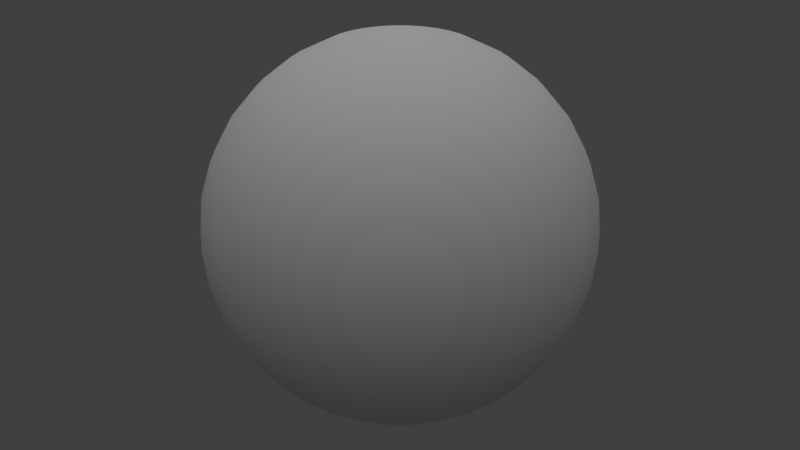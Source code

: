 # Source: sphere.blend  (saved by Blender 2.63.0; exported with 4.5.12 LTS)
import bpy
from mathutils import Matrix  # noqa: F401  (used for matrix-valued properties, if any)

bpy.ops.wm.read_factory_settings(use_empty=True)
scene = bpy.context.scene
scene.name = 'Scene'

# ---- collections
col_collection_1 = bpy.data.collections.new('Collection 1'); scene.collection.children.link(col_collection_1)

# ---- materials (node trees are filled in below, after node groups)
mat_material = bpy.data.materials.new('Material')
mat_material.alpha_threshold = 0.0
mat_material.use_transparent_shadow = False
mat_material.roughness = 0.5
mat_material.line_color = (0.0, 0.0, 0.0, 1.0)

# ---- material node trees

# ---- world
world_world = bpy.data.worlds.new('World'); scene.world = world_world
world_world.color = (0.05088, 0.05088, 0.05088)
world_world.use_sun_shadow = False
world_world.sun_shadow_jitter_overblur = 0.0
world_world.cycles.sampling_method = 'MANUAL'
world_world.cycles.sample_map_resolution = 256

# ---- lights
light_sun = bpy.data.lights.new('Sun', 'SUN')
light_sun.transmission_factor = 0.0
light_sun.angle = 1.571
light_sun.energy = 1.0
light_sun.shadow_buffer_clip_start = 0.5
light_sun.shadow_soft_size = 1.0
light_sun.shadow_cascade_max_distance = 1000.0
light_sun.cycles.use_multiple_importance_sampling = False

# ---- meshes
me_sphere = bpy.data.meshes.new('Sphere')
me_sphere.from_pydata([(-0.1951, 0.0, 0.9808), (-0.3827, 0.0, 0.9239), (-0.5556, 0.0, 0.8315), (-0.7071, 0.0, 0.7071), (-0.8315, 0.0, 0.5556), (-0.9239, 0.0, 0.3827), (-0.9808, 0.0, 0.1951), (-1.0, 0.0, 7.55e-08), (-0.9808, 0.0, -0.1951), (-0.9239, 0.0, -0.3827), (-0.8315, 0.0, -0.5556), (-0.7071, 0.0, -0.7071), (-0.5556, 0.0, -0.8315), (-0.3827, 0.0, -0.9239), (-0.1951, 0.0, -0.9808), (-0.1913, 0.03806, 0.9808), (-0.3753, 0.07466, 0.9239), (-0.5449, 0.1084, 0.8315), (-0.6935, 0.1379, 0.7071), (-0.8155, 0.1622, 0.5556), (-0.9061, 0.1802, 0.3827), (-0.9619, 0.1913, 0.1951), (-0.9808, 0.1951, 1.192e-07), (-0.9619, 0.1913, -0.1951), (-0.9061, 0.1802, -0.3827), (-0.8155, 0.1622, -0.5556), (-0.6935, 0.1379, -0.7071), (-0.5449, 0.1084, -0.8315), (-0.3753, 0.07466, -0.9239), (-0.1913, 0.03806, -0.9808), (-0.1802, 0.07466, 0.9808), (-0.3536, 0.1464, 0.9239), (-0.5133, 0.2126, 0.8315), (-0.6533, 0.2706, 0.7071), (-0.7682, 0.3182, 0.5556), (-0.8536, 0.3536, 0.3827), (-0.9061, 0.3753, 0.1951), (-0.9239, 0.3827, 1.192e-07), (-0.9061, 0.3753, -0.1951), (-0.8536, 0.3536, -0.3827), (-0.7682, 0.3182, -0.5556), (-0.6533, 0.2706, -0.7071), (-0.5133, 0.2126, -0.8315), (-0.3536, 0.1464, -0.9239), (-0.1802, 0.07466, -0.9808), (-0.1622, 0.1084, 0.9808), (-0.3182, 0.2126, 0.9239), (-0.4619, 0.3087, 0.8315), (-0.5879, 0.3928, 0.7071), (-0.6913, 0.4619, 0.5556), (-0.7682, 0.5133, 0.3827), (-0.8155, 0.5449, 0.1951), (-0.8315, 0.5556, 1.192e-07), (-0.8155, 0.5449, -0.1951), (-0.7682, 0.5133, -0.3827), (-0.6913, 0.4619, -0.5556), (-0.5879, 0.3928, -0.7071), (-0.4619, 0.3087, -0.8315), (-0.3182, 0.2126, -0.9239), (-0.1622, 0.1084, -0.9808), (-0.1379, 0.1379, 0.9808), (-0.2706, 0.2706, 0.9239), (-0.3928, 0.3928, 0.8315), (-0.5, 0.5, 0.7071), (-0.5879, 0.5879, 0.5556), (-0.6533, 0.6533, 0.3827), (-0.6935, 0.6935, 0.1951), (-0.7071, 0.7071, 1.192e-07), (-0.6935, 0.6935, -0.1951), (-0.6533, 0.6533, -0.3827), (-0.5879, 0.5879, -0.5556), (-0.5, 0.5, -0.7071), (-0.3928, 0.3928, -0.8315), (-0.2706, 0.2706, -0.9239), (-0.1379, 0.1379, -0.9808), (-0.1084, 0.1622, 0.9808), (-0.2126, 0.3182, 0.9239), (-0.3087, 0.4619, 0.8315), (-0.3928, 0.5879, 0.7071), (-0.4619, 0.6913, 0.5556), (-0.5133, 0.7682, 0.3827), (-0.5449, 0.8155, 0.1951), (-0.5556, 0.8315, 1.192e-07), (-0.5449, 0.8155, -0.1951), (-0.5133, 0.7682, -0.3827), (-0.4619, 0.6913, -0.5556), (-0.3928, 0.5879, -0.7071), (-0.3087, 0.4619, -0.8315), (-0.2126, 0.3182, -0.9239), (-0.1084, 0.1622, -0.9808), (-0.07466, 0.1802, 0.9808), (-0.1464, 0.3536, 0.9239), (-0.2126, 0.5133, 0.8315), (-0.2706, 0.6533, 0.7071), (-0.3182, 0.7682, 0.5556), (-0.3536, 0.8536, 0.3827), (-0.3753, 0.9061, 0.1951), (-0.3827, 0.9239, 1.192e-07), (-0.3753, 0.9061, -0.1951), (-0.3536, 0.8536, -0.3827), (-0.3182, 0.7682, -0.5556), (-0.2706, 0.6533, -0.7071), (-0.2126, 0.5133, -0.8315), (-0.1464, 0.3536, -0.9239), (-0.07466, 0.1802, -0.9808), (-0.03806, 0.1913, 0.9808), (-0.07466, 0.3753, 0.9239), (-0.1084, 0.5449, 0.8315), (-0.1379, 0.6935, 0.7071), (-0.1622, 0.8155, 0.5556), (-0.1802, 0.9061, 0.3827), (-0.1913, 0.9619, 0.1951), (-0.1951, 0.9808, 1.192e-07), (-0.1913, 0.9619, -0.1951), (-0.1802, 0.9061, -0.3827), (-0.1622, 0.8155, -0.5556), (-0.1379, 0.6935, -0.7071), (-0.1084, 0.5449, -0.8315), (-0.07466, 0.3753, -0.9239), (-0.03806, 0.1913, -0.9808), (3.445e-07, 0.1951, 0.9808), (3.631e-07, 0.3827, 0.9239), (3.631e-07, 0.5556, 0.8315), (4.003e-07, 0.7071, 0.7071), (4.152e-07, 0.8315, 0.5556), (3.705e-07, 0.9239, 0.3827), (4.749e-07, 0.9808, 0.1951), (3.407e-07, 1.0, 1.192e-07), (4.749e-07, 0.9808, -0.1951), (3.407e-07, 0.9239, -0.3827), (4.152e-07, 0.8315, -0.5556), (4.003e-07, 0.7071, -0.7071), (3.929e-07, 0.5556, -0.8315), (3.556e-07, 0.3827, -0.9239), (3.147e-07, 0.1951, -0.9808), (0.03806, 0.1913, 0.9808), (0.07466, 0.3753, 0.9239), (0.1084, 0.5449, 0.8315), (0.138, 0.6935, 0.7071), (0.1622, 0.8155, 0.5556), (0.1802, 0.9061, 0.3827), (0.1913, 0.9619, 0.1951), (0.1951, 0.9808, 1.192e-07), (0.1913, 0.9619, -0.1951), (0.1802, 0.9061, -0.3827), (0.1622, 0.8155, -0.5556), (0.138, 0.6935, -0.7071), (0.1084, 0.5449, -0.8315), (0.07466, 0.3753, -0.9239), (0.03806, 0.1913, -0.9808), (0.07466, 0.1802, 0.9808), (0.1464, 0.3536, 0.9239), (0.2126, 0.5133, 0.8315), (0.2706, 0.6533, 0.7071), (0.3182, 0.7682, 0.5556), (0.3536, 0.8536, 0.3827), (0.3753, 0.9061, 0.1951), (0.3827, 0.9239, 1.192e-07), (0.3753, 0.9061, -0.1951), (0.3536, 0.8536, -0.3827), (0.3182, 0.7682, -0.5556), (0.2706, 0.6533, -0.7071), (0.2126, 0.5133, -0.8315), (0.1464, 0.3536, -0.9239), (0.07466, 0.1802, -0.9808), (0.1084, 0.1622, 0.9808), (0.2126, 0.3182, 0.9239), (0.3087, 0.4619, 0.8315), (0.3928, 0.5879, 0.7071), (0.4619, 0.6913, 0.5556), (0.5133, 0.7682, 0.3827), (0.5449, 0.8155, 0.1951), (0.5556, 0.8315, 1.192e-07), (0.5449, 0.8155, -0.1951), (0.5133, 0.7682, -0.3827), (0.4619, 0.6913, -0.5556), (0.3928, 0.5879, -0.7071), (0.3087, 0.4619, -0.8315), (0.2126, 0.3182, -0.9239), (0.1084, 0.1622, -0.9808), (0.138, 0.1379, 0.9808), (0.2706, 0.2706, 0.9239), (0.3928, 0.3928, 0.8315), (0.5, 0.5, 0.7071), (0.5879, 0.5879, 0.5556), (0.6533, 0.6533, 0.3827), (0.6935, 0.6935, 0.1951), (0.7071, 0.7071, 1.192e-07), (0.6935, 0.6935, -0.1951), (0.6533, 0.6533, -0.3827), (0.5879, 0.5879, -0.5556), (0.5, 0.5, -0.7071), (0.3928, 0.3928, -0.8315), (0.2706, 0.2706, -0.9239), (0.138, 0.1379, -0.9808), (0.1622, 0.1084, 0.9808), (0.3182, 0.2126, 0.9239), (0.4619, 0.3087, 0.8315), (0.5879, 0.3928, 0.7071), (0.6913, 0.4619, 0.5556), (0.7682, 0.5133, 0.3827), (0.8155, 0.5449, 0.1951), (0.8315, 0.5556, 1.192e-07), (0.8155, 0.5449, -0.1951), (0.7682, 0.5133, -0.3827), (0.6913, 0.4619, -0.5556), (0.5879, 0.3928, -0.7071), (0.4619, 0.3087, -0.8315), (0.3182, 0.2126, -0.9239), (0.1622, 0.1084, -0.9808), (0.1802, 0.07466, 0.9808), (0.3536, 0.1464, 0.9239), (0.5133, 0.2126, 0.8315), (0.6533, 0.2706, 0.7071), (0.7682, 0.3182, 0.5556), (0.8536, 0.3536, 0.3827), (0.9061, 0.3753, 0.1951), (0.9239, 0.3827, 1.192e-07), (0.9061, 0.3753, -0.1951), (0.8536, 0.3536, -0.3827), (0.7682, 0.3182, -0.5556), (0.6533, 0.2706, -0.7071), (0.5133, 0.2126, -0.8315), (0.3536, 0.1464, -0.9239), (0.1802, 0.07466, -0.9808), (0.1913, 0.03806, 0.9808), (0.3753, 0.07466, 0.9239), (0.5449, 0.1084, 0.8315), (0.6935, 0.1379, 0.7071), (0.8155, 0.1622, 0.5556), (0.9061, 0.1802, 0.3827), (0.9619, 0.1913, 0.1951), (0.9808, 0.1951, 1.192e-07), (0.9619, 0.1913, -0.1951), (0.9061, 0.1802, -0.3827), (0.8155, 0.1622, -0.5556), (0.6935, 0.1379, -0.7071), (0.5449, 0.1084, -0.8315), (0.3753, 0.07466, -0.9239), (0.1913, 0.03806, -0.9808), (0.1951, -3.353e-08, 0.9808), (0.3827, -5.215e-08, 0.9239), (0.5556, -6.706e-08, 0.8315), (0.7071, -5.96e-08, 0.7071), (0.8315, -1.043e-07, 0.5556), (0.9239, -1.49e-07, 0.3827), (0.9808, -1.49e-07, 0.1951), (1.0, -1.043e-07, 1.192e-07), (0.9808, -1.49e-07, -0.1951), (0.9239, -4.47e-08, -0.3827), (0.8315, -1.043e-07, -0.5556), (0.7071, -5.96e-08, -0.7071), (0.5556, -9.686e-08, -0.8315), (0.3827, -2.235e-08, -0.9239), (0.1951, 0.0, -0.9808), (0.1913, -0.03806, 0.9808), (0.3753, -0.07466, 0.9239), (0.5449, -0.1084, 0.8315), (0.6935, -0.1379, 0.7071), (0.8155, -0.1622, 0.5556), (0.9061, -0.1802, 0.3827), (0.9619, -0.1913, 0.1951), (0.9808, -0.1951, 1.192e-07), (0.9619, -0.1913, -0.1951), (0.9061, -0.1802, -0.3827), (0.8155, -0.1622, -0.5556), (0.6935, -0.1379, -0.7071), (0.5449, -0.1084, -0.8315), (0.3753, -0.07466, -0.9239), (0.1913, -0.03806, -0.9808), (0.1802, -0.07466, 0.9808), (0.3536, -0.1464, 0.9239), (0.5133, -0.2126, 0.8315), (0.6533, -0.2706, 0.7071), (0.7682, -0.3182, 0.5556), (0.8536, -0.3536, 0.3827), (0.9061, -0.3753, 0.1951), (0.9239, -0.3827, 1.192e-07), (0.9061, -0.3753, -0.1951), (0.8536, -0.3536, -0.3827), (0.7682, -0.3182, -0.5556), (0.6533, -0.2706, -0.7071), (0.5133, -0.2126, -0.8315), (0.3536, -0.1464, -0.9239), (0.1802, -0.07466, -0.9808), (0.1622, -0.1084, 0.9808), (0.3182, -0.2126, 0.9239), (0.4619, -0.3087, 0.8315), (0.5879, -0.3928, 0.7071), (0.6913, -0.4619, 0.5556), (0.7682, -0.5133, 0.3827), (0.8155, -0.5449, 0.1951), (0.8315, -0.5556, 1.192e-07), (0.8155, -0.5449, -0.1951), (0.7682, -0.5133, -0.3827), (0.6913, -0.4619, -0.5556), (0.5879, -0.3928, -0.7071), (0.4619, -0.3087, -0.8315), (0.3182, -0.2126, -0.9239), (0.1622, -0.1084, -0.9808), (0.138, -0.1379, 0.9808), (0.2706, -0.2706, 0.9239), (0.3928, -0.3928, 0.8315), (0.5, -0.5, 0.7071), (0.5879, -0.5879, 0.5556), (0.6533, -0.6533, 0.3827), (0.6935, -0.6935, 0.1951), (0.7071, -0.7071, 1.192e-07), (0.6935, -0.6935, -0.1951), (0.6533, -0.6533, -0.3827), (0.5879, -0.5879, -0.5556), (0.5, -0.5, -0.7071), (0.3928, -0.3928, -0.8315), (0.2706, -0.2706, -0.9239), (0.1379, -0.1379, -0.9808), (0.1084, -0.1622, 0.9808), (0.2126, -0.3182, 0.9239), (0.3087, -0.4619, 0.8315), (0.3928, -0.5879, 0.7071), (0.4619, -0.6913, 0.5556), (0.5133, -0.7682, 0.3827), (0.5449, -0.8155, 0.1951), (0.5556, -0.8315, 1.192e-07), (0.5449, -0.8155, -0.1951), (0.5133, -0.7682, -0.3827), (0.4619, -0.6913, -0.5556), (0.3928, -0.5879, -0.7071), (0.3087, -0.4619, -0.8315), (0.2126, -0.3182, -0.9239), (0.1084, -0.1622, -0.9808), (3.258e-07, 0.0, -1.0), (0.07466, -0.1802, 0.9808), (0.1464, -0.3536, 0.9239), (0.2126, -0.5133, 0.8315), (0.2706, -0.6533, 0.7071), (0.3182, -0.7682, 0.5556), (0.3536, -0.8536, 0.3827), (0.3753, -0.9061, 0.1951), (0.3827, -0.9239, 1.192e-07), (0.3753, -0.9061, -0.1951), (0.3536, -0.8536, -0.3827), (0.3182, -0.7682, -0.5556), (0.2706, -0.6533, -0.7071), (0.2126, -0.5133, -0.8315), (0.1464, -0.3536, -0.9239), (0.07466, -0.1802, -0.9808), (0.03806, -0.1913, 0.9808), (0.07466, -0.3753, 0.9239), (0.1084, -0.5449, 0.8315), (0.1379, -0.6935, 0.7071), (0.1622, -0.8155, 0.5556), (0.1802, -0.9061, 0.3827), (0.1913, -0.9619, 0.1951), (0.1951, -0.9808, 1.192e-07), (0.1913, -0.9619, -0.1951), (0.1802, -0.9061, -0.3827), (0.1622, -0.8155, -0.5556), (0.1379, -0.6935, -0.7071), (0.1084, -0.5449, -0.8315), (0.07466, -0.3753, -0.9239), (0.03806, -0.1913, -0.9808), (2.774e-07, -0.1951, 0.9808), (2.513e-07, -0.3827, 0.9239), (2.29e-07, -0.5556, 0.8315), (2.215e-07, -0.7071, 0.7071), (2.215e-07, -0.8315, 0.5556), (1.47e-07, -0.9239, 0.3827), (1.023e-07, -0.9808, 0.1951), (1.619e-07, -1.0, 1.192e-07), (1.023e-07, -0.9808, -0.1951), (1.768e-07, -0.9239, -0.3827), (2.215e-07, -0.8315, -0.5556), (2.215e-07, -0.7071, -0.7071), (2.141e-07, -0.5556, -0.8315), (3.109e-07, -0.3827, -0.9239), (3.147e-07, -0.1951, -0.9808), (-0.03806, -0.1913, 0.9808), (-0.07466, -0.3753, 0.9239), (-0.1084, -0.5449, 0.8315), (-0.1379, -0.6935, 0.7071), (-0.1622, -0.8155, 0.5556), (-0.1802, -0.9061, 0.3827), (-0.1913, -0.9619, 0.1951), (-0.1951, -0.9808, 1.192e-07), (-0.1913, -0.9619, -0.1951), (-0.1802, -0.9061, -0.3827), (-0.1622, -0.8155, -0.5556), (-0.1379, -0.6935, -0.7071), (-0.1084, -0.5449, -0.8315), (-0.07466, -0.3753, -0.9239), (-0.03806, -0.1913, -0.9808), (-0.07466, -0.1802, 0.9808), (-0.1464, -0.3536, 0.9239), (-0.2126, -0.5133, 0.8315), (-0.2706, -0.6533, 0.7071), (-0.3182, -0.7682, 0.5556), (-0.3536, -0.8536, 0.3827), (-0.3753, -0.9061, 0.1951), (-0.3827, -0.9239, 1.192e-07), (-0.3753, -0.9061, -0.1951), (-0.3536, -0.8536, -0.3827), (-0.3182, -0.7682, -0.5556), (-0.2706, -0.6533, -0.7071), (-0.2126, -0.5133, -0.8315), (-0.1464, -0.3536, -0.9239), (-0.07466, -0.1802, -0.9808), (-0.1084, -0.1622, 0.9808), (-0.2126, -0.3182, 0.9239), (-0.3087, -0.4619, 0.8315), (-0.3928, -0.5879, 0.7071), (-0.4619, -0.6913, 0.5556), (-0.5133, -0.7682, 0.3827), (-0.5449, -0.8155, 0.1951), (-0.5556, -0.8315, 1.192e-07), (-0.5449, -0.8155, -0.1951), (-0.5133, -0.7682, -0.3827), (-0.4619, -0.6913, -0.5556), (-0.3928, -0.5879, -0.7071), (-0.3087, -0.4619, -0.8315), (-0.2126, -0.3182, -0.9239), (-0.1084, -0.1622, -0.9808), (-0.1379, -0.1379, 0.9808), (-0.2706, -0.2706, 0.9239), (-0.3928, -0.3928, 0.8315), (-0.5, -0.5, 0.7071), (-0.5879, -0.5879, 0.5556), (-0.6533, -0.6533, 0.3827), (-0.6935, -0.6935, 0.1951), (-0.7071, -0.7071, 1.192e-07), (-0.6935, -0.6935, -0.1951), (-0.6533, -0.6533, -0.3827), (-0.5879, -0.5879, -0.5556), (-0.5, -0.5, -0.7071), (-0.3928, -0.3928, -0.8315), (-0.2706, -0.2706, -0.9239), (-0.1379, -0.1379, -0.9808), (5.491e-08, -1.81e-07, 1.0), (-0.1622, -0.1084, 0.9808), (-0.3182, -0.2126, 0.9239), (-0.4619, -0.3087, 0.8315), (-0.5879, -0.3928, 0.7071), (-0.6913, -0.4619, 0.5556), (-0.7682, -0.5133, 0.3827), (-0.8155, -0.5449, 0.1951), (-0.8315, -0.5556, 1.192e-07), (-0.8155, -0.5449, -0.1951), (-0.7682, -0.5133, -0.3827), (-0.6913, -0.4619, -0.5556), (-0.5879, -0.3928, -0.7071), (-0.4619, -0.3087, -0.8315), (-0.3182, -0.2126, -0.9239), (-0.1622, -0.1084, -0.9808), (-0.1802, -0.07466, 0.9808), (-0.3536, -0.1464, 0.9239), (-0.5133, -0.2126, 0.8315), (-0.6533, -0.2706, 0.7071), (-0.7682, -0.3182, 0.5556), (-0.8536, -0.3536, 0.3827), (-0.9061, -0.3753, 0.1951), (-0.9239, -0.3827, 1.192e-07), (-0.9061, -0.3753, -0.1951), (-0.8536, -0.3536, -0.3827), (-0.7682, -0.3182, -0.5556), (-0.6533, -0.2706, -0.7071), (-0.5133, -0.2126, -0.8315), (-0.3536, -0.1464, -0.9239), (-0.1802, -0.07466, -0.9808), (-0.1913, -0.03806, 0.9808), (-0.3753, -0.07466, 0.9239), (-0.5449, -0.1084, 0.8315), (-0.6935, -0.1379, 0.7071), (-0.8155, -0.1622, 0.5556), (-0.9061, -0.1802, 0.3827), (-0.9619, -0.1913, 0.1951), (-0.9808, -0.1951, 1.192e-07), (-0.9619, -0.1913, -0.1951), (-0.9061, -0.1802, -0.3827), (-0.8155, -0.1622, -0.5556), (-0.6935, -0.1379, -0.7071), (-0.5449, -0.1084, -0.8315), (-0.3753, -0.07466, -0.9239), (-0.1913, -0.03806, -0.9808)], [], [(27, 28, 13, 12), (21, 22, 7, 6), (15, 16, 1, 0), (28, 29, 14, 13), (22, 23, 8, 7), (16, 17, 2, 1), (23, 24, 9, 8), (17, 18, 3, 2), (24, 25, 10, 9), (18, 19, 4, 3), (25, 26, 11, 10), (19, 20, 5, 4), (26, 27, 12, 11), (20, 21, 6, 5), (38, 39, 24, 23), (32, 33, 18, 17), (39, 40, 25, 24), (33, 34, 19, 18), (40, 41, 26, 25), (34, 35, 20, 19), (41, 42, 27, 26), (35, 36, 21, 20), (42, 43, 28, 27), (36, 37, 22, 21), (30, 31, 16, 15), (43, 44, 29, 28), (37, 38, 23, 22), (31, 32, 17, 16), (57, 58, 43, 42), (51, 52, 37, 36), (45, 46, 31, 30), (58, 59, 44, 43), (52, 53, 38, 37), (46, 47, 32, 31), (53, 54, 39, 38), (47, 48, 33, 32), (54, 55, 40, 39), (48, 49, 34, 33), (55, 56, 41, 40), (49, 50, 35, 34), (56, 57, 42, 41), (50, 51, 36, 35), (70, 71, 56, 55), (64, 65, 50, 49), (71, 72, 57, 56), (65, 66, 51, 50), (72, 73, 58, 57), (66, 67, 52, 51), (60, 61, 46, 45), (73, 74, 59, 58), (67, 68, 53, 52), (61, 62, 47, 46), (68, 69, 54, 53), (62, 63, 48, 47), (69, 70, 55, 54), (63, 64, 49, 48), (83, 84, 69, 68), (77, 78, 63, 62), (84, 85, 70, 69), (78, 79, 64, 63), (85, 86, 71, 70), (79, 80, 65, 64), (86, 87, 72, 71), (80, 81, 66, 65), (87, 88, 73, 72), (81, 82, 67, 66), (75, 76, 61, 60), (88, 89, 74, 73), (82, 83, 68, 67), (76, 77, 62, 61), (102, 103, 88, 87), (96, 97, 82, 81), (90, 91, 76, 75), (103, 104, 89, 88), (97, 98, 83, 82), (91, 92, 77, 76), (98, 99, 84, 83), (92, 93, 78, 77), (99, 100, 85, 84), (93, 94, 79, 78), (100, 101, 86, 85), (94, 95, 80, 79), (101, 102, 87, 86), (95, 96, 81, 80), (115, 116, 101, 100), (109, 110, 95, 94), (116, 117, 102, 101), (110, 111, 96, 95), (117, 118, 103, 102), (111, 112, 97, 96), (105, 106, 91, 90), (118, 119, 104, 103), (112, 113, 98, 97), (106, 107, 92, 91), (113, 114, 99, 98), (107, 108, 93, 92), (114, 115, 100, 99), (108, 109, 94, 93), (128, 129, 114, 113), (122, 123, 108, 107), (129, 130, 115, 114), (123, 124, 109, 108), (130, 131, 116, 115), (124, 125, 110, 109), (131, 132, 117, 116), (125, 126, 111, 110), (132, 133, 118, 117), (126, 127, 112, 111), (120, 121, 106, 105), (133, 134, 119, 118), (127, 128, 113, 112), (121, 122, 107, 106), (147, 148, 133, 132), (141, 142, 127, 126), (135, 136, 121, 120), (148, 149, 134, 133), (142, 143, 128, 127), (136, 137, 122, 121), (143, 144, 129, 128), (137, 138, 123, 122), (144, 145, 130, 129), (138, 139, 124, 123), (145, 146, 131, 130), (139, 140, 125, 124), (146, 147, 132, 131), (140, 141, 126, 125), (153, 154, 139, 138), (160, 161, 146, 145), (154, 155, 140, 139), (161, 162, 147, 146), (155, 156, 141, 140), (162, 163, 148, 147), (156, 157, 142, 141), (150, 151, 136, 135), (163, 164, 149, 148), (157, 158, 143, 142), (151, 152, 137, 136), (158, 159, 144, 143), (152, 153, 138, 137), (159, 160, 145, 144), (172, 173, 158, 157), (166, 167, 152, 151), (173, 174, 159, 158), (167, 168, 153, 152), (174, 175, 160, 159), (168, 169, 154, 153), (175, 176, 161, 160), (169, 170, 155, 154), (176, 177, 162, 161), (170, 171, 156, 155), (177, 178, 163, 162), (171, 172, 157, 156), (165, 166, 151, 150), (178, 179, 164, 163), (191, 192, 177, 176), (185, 186, 171, 170), (192, 193, 178, 177), (186, 187, 172, 171), (180, 181, 166, 165), (193, 194, 179, 178), (187, 188, 173, 172), (181, 182, 167, 166), (188, 189, 174, 173), (182, 183, 168, 167), (189, 190, 175, 174), (183, 184, 169, 168), (190, 191, 176, 175), (184, 185, 170, 169), (204, 205, 190, 189), (198, 199, 184, 183), (205, 206, 191, 190), (199, 200, 185, 184), (206, 207, 192, 191), (200, 201, 186, 185), (207, 208, 193, 192), (201, 202, 187, 186), (195, 196, 181, 180), (208, 209, 194, 193), (202, 203, 188, 187), (196, 197, 182, 181), (203, 204, 189, 188), (197, 198, 183, 182), (223, 224, 209, 208), (217, 218, 203, 202), (211, 212, 197, 196), (218, 219, 204, 203), (212, 213, 198, 197), (219, 220, 205, 204), (213, 214, 199, 198), (220, 221, 206, 205), (214, 215, 200, 199), (221, 222, 207, 206), (215, 216, 201, 200), (222, 223, 208, 207), (216, 217, 202, 201), (210, 211, 196, 195), (236, 237, 222, 221), (230, 231, 216, 215), (237, 238, 223, 222), (231, 232, 217, 216), (225, 226, 211, 210), (238, 239, 224, 223), (232, 233, 218, 217), (226, 227, 212, 211), (233, 234, 219, 218), (227, 228, 213, 212), (234, 235, 220, 219), (228, 229, 214, 213), (235, 236, 221, 220), (229, 230, 215, 214), (249, 250, 235, 234), (243, 244, 229, 228), (250, 251, 236, 235), (244, 245, 230, 229), (251, 252, 237, 236), (245, 246, 231, 230), (252, 253, 238, 237), (246, 247, 232, 231), (240, 241, 226, 225), (253, 254, 239, 238), (247, 248, 233, 232), (241, 242, 227, 226), (248, 249, 234, 233), (242, 243, 228, 227), (268, 269, 254, 253), (262, 263, 248, 247), (256, 257, 242, 241), (263, 264, 249, 248), (257, 258, 243, 242), (264, 265, 250, 249), (258, 259, 244, 243), (265, 266, 251, 250), (259, 260, 245, 244), (266, 267, 252, 251), (260, 261, 246, 245), (267, 268, 253, 252), (261, 262, 247, 246), (255, 256, 241, 240), (281, 282, 267, 266), (275, 276, 261, 260), (282, 283, 268, 267), (276, 277, 262, 261), (270, 271, 256, 255), (283, 284, 269, 268), (277, 278, 263, 262), (271, 272, 257, 256), (278, 279, 264, 263), (272, 273, 258, 257), (279, 280, 265, 264), (273, 274, 259, 258), (280, 281, 266, 265), (274, 275, 260, 259), (287, 288, 273, 272), (294, 295, 280, 279), (288, 289, 274, 273), (295, 296, 281, 280), (289, 290, 275, 274), (296, 297, 282, 281), (290, 291, 276, 275), (297, 298, 283, 282), (291, 292, 277, 276), (285, 286, 271, 270), (298, 299, 284, 283), (292, 293, 278, 277), (286, 287, 272, 271), (293, 294, 279, 278), (306, 307, 292, 291), (300, 301, 286, 285), (313, 314, 299, 298), (307, 308, 293, 292), (301, 302, 287, 286), (308, 309, 294, 293), (302, 303, 288, 287), (309, 310, 295, 294), (303, 304, 289, 288), (310, 311, 296, 295), (304, 305, 290, 289), (311, 312, 297, 296), (305, 306, 291, 290), (312, 313, 298, 297), (325, 326, 311, 310), (319, 320, 305, 304), (326, 327, 312, 311), (320, 321, 306, 305), (327, 328, 313, 312), (321, 322, 307, 306), (315, 316, 301, 300), (328, 329, 314, 313), (322, 323, 308, 307), (316, 317, 302, 301), (323, 324, 309, 308), (317, 318, 303, 302), (324, 325, 310, 309), (318, 319, 304, 303), (339, 340, 324, 323), (333, 334, 318, 317), (340, 341, 325, 324), (334, 335, 319, 318), (341, 342, 326, 325), (335, 336, 320, 319), (342, 343, 327, 326), (336, 337, 321, 320), (343, 344, 328, 327), (337, 338, 322, 321), (331, 332, 316, 315), (344, 345, 329, 328), (338, 339, 323, 322), (332, 333, 317, 316), (358, 359, 344, 343), (352, 353, 338, 337), (346, 347, 332, 331), (359, 360, 345, 344), (353, 354, 339, 338), (347, 348, 333, 332), (354, 355, 340, 339), (348, 349, 334, 333), (355, 356, 341, 340), (349, 350, 335, 334), (356, 357, 342, 341), (350, 351, 336, 335), (357, 358, 343, 342), (351, 352, 337, 336), (371, 372, 357, 356), (365, 366, 351, 350), (372, 373, 358, 357), (366, 367, 352, 351), (373, 374, 359, 358), (367, 368, 353, 352), (361, 362, 347, 346), (374, 375, 360, 359), (368, 369, 354, 353), (362, 363, 348, 347), (369, 370, 355, 354), (363, 364, 349, 348), (370, 371, 356, 355), (364, 365, 350, 349), (384, 385, 370, 369), (378, 379, 364, 363), (385, 386, 371, 370), (379, 380, 365, 364), (386, 387, 372, 371), (380, 381, 366, 365), (387, 388, 373, 372), (381, 382, 367, 366), (388, 389, 374, 373), (382, 383, 368, 367), (376, 377, 362, 361), (389, 390, 375, 374), (383, 384, 369, 368), (377, 378, 363, 362), (403, 404, 389, 388), (397, 398, 383, 382), (391, 392, 377, 376), (404, 405, 390, 389), (398, 399, 384, 383), (392, 393, 378, 377), (399, 400, 385, 384), (393, 394, 379, 378), (400, 401, 386, 385), (394, 395, 380, 379), (401, 402, 387, 386), (395, 396, 381, 380), (402, 403, 388, 387), (396, 397, 382, 381), (416, 417, 402, 401), (410, 411, 396, 395), (417, 418, 403, 402), (411, 412, 397, 396), (418, 419, 404, 403), (412, 413, 398, 397), (406, 407, 392, 391), (419, 420, 405, 404), (413, 414, 399, 398), (407, 408, 393, 392), (414, 415, 400, 399), (408, 409, 394, 393), (415, 416, 401, 400), (409, 410, 395, 394), (422, 423, 408, 407), (429, 430, 415, 414), (423, 424, 409, 408), (430, 431, 416, 415), (424, 425, 410, 409), (431, 432, 417, 416), (425, 426, 411, 410), (432, 433, 418, 417), (426, 427, 412, 411), (433, 434, 419, 418), (427, 428, 413, 412), (421, 422, 407, 406), (434, 435, 420, 419), (428, 429, 414, 413), (442, 443, 427, 426), (449, 450, 434, 433), (443, 444, 428, 427), (437, 438, 422, 421), (450, 451, 435, 434), (444, 445, 429, 428), (438, 439, 423, 422), (445, 446, 430, 429), (439, 440, 424, 423), (446, 447, 431, 430), (440, 441, 425, 424), (447, 448, 432, 431), (441, 442, 426, 425), (448, 449, 433, 432), (461, 462, 447, 446), (455, 456, 441, 440), (462, 463, 448, 447), (456, 457, 442, 441), (463, 464, 449, 448), (457, 458, 443, 442), (464, 465, 450, 449), (458, 459, 444, 443), (452, 453, 438, 437), (465, 466, 451, 450), (459, 460, 445, 444), (453, 454, 439, 438), (460, 461, 446, 445), (454, 455, 440, 439), (480, 481, 466, 465), (474, 475, 460, 459), (468, 469, 454, 453), (475, 476, 461, 460), (469, 470, 455, 454), (476, 477, 462, 461), (470, 471, 456, 455), (477, 478, 463, 462), (471, 472, 457, 456), (478, 479, 464, 463), (472, 473, 458, 457), (479, 480, 465, 464), (473, 474, 459, 458), (467, 468, 453, 452), (29, 330, 14), (436, 15, 0), (436, 30, 15), (44, 330, 29), (59, 330, 44), (436, 45, 30), (436, 60, 45), (74, 330, 59), (89, 330, 74), (436, 75, 60), (104, 330, 89), (436, 90, 75), (436, 105, 90), (119, 330, 104), (134, 330, 119), (436, 120, 105), (436, 135, 120), (149, 330, 134), (436, 150, 135), (164, 330, 149), (179, 330, 164), (436, 165, 150), (436, 180, 165), (194, 330, 179), (436, 195, 180), (209, 330, 194), (224, 330, 209), (436, 210, 195), (436, 225, 210), (239, 330, 224), (436, 240, 225), (254, 330, 239), (269, 330, 254), (436, 255, 240), (436, 270, 255), (284, 330, 269), (436, 285, 270), (299, 330, 284), (314, 330, 299), (436, 300, 285), (436, 315, 300), (329, 330, 314), (345, 330, 329), (436, 331, 315), (360, 330, 345), (436, 346, 331), (436, 361, 346), (375, 330, 360), (390, 330, 375), (436, 376, 361), (405, 330, 390), (436, 391, 376), (436, 406, 391), (420, 330, 405), (435, 330, 420), (436, 421, 406), (436, 437, 421), (451, 330, 435), (436, 452, 437), (466, 330, 451), (481, 330, 466), (436, 467, 452), (11, 12, 479, 478), (5, 6, 473, 472), (436, 0, 467), (12, 13, 480, 479), (6, 7, 474, 473), (0, 1, 468, 467), (13, 14, 481, 480), (7, 8, 475, 474), (1, 2, 469, 468), (14, 330, 481), (8, 9, 476, 475), (2, 3, 470, 469), (9, 10, 477, 476), (3, 4, 471, 470), (10, 11, 478, 477), (4, 5, 472, 471)])
me_sphere.polygons.foreach_set('use_smooth', [True] * 512)
_uv = me_sphere.uv_layers.new(name='UVMap')
_uv.uv.foreach_set('vector', [0.02099, 0.3317, 0.01564, 0.2698, 0.03134, 0.2649, 0.04087, 0.3256, 0.04478, 0.7041, 0.03999, 0.6421, 0.07389, 0.6316, 0.08187, 0.6925, 0.4666, 0.9121, 0.3565, 0.9601, 0.3339, 0.9373, 0.4485, 0.9055, 0.01564, 0.2698, 0.008043, 0.2082, 0.01778, 0.2051, 0.03134, 0.2649, 0.03999, 0.6421, 0.03602, 0.5801, 0.06716, 0.5704, 0.07389, 0.6316, 0.3565, 0.9601, 0.1382, 0.9432, 0.196, 0.9185, 0.3339, 0.9373, 0.03602, 0.5801, 0.03244, 0.518, 0.06099, 0.5091, 0.06716, 0.5704, 0.1382, 0.9432, 0.08065, 0.8875, 0.135, 0.8694, 0.196, 0.9185, 0.03244, 0.518, 0.02894, 0.4559, 0.05489, 0.4478, 0.06099, 0.5091, 0.08065, 0.8875, 0.06122, 0.8272, 0.1078, 0.8124, 0.135, 0.8694, 0.02894, 0.4559, 0.02523, 0.3938, 0.04839, 0.3866, 0.05489, 0.4478, 0.06122, 0.8272, 0.05122, 0.7659, 0.09231, 0.753, 0.1078, 0.8124, 0.02523, 0.3938, 0.02099, 0.3317, 0.04087, 0.3256, 0.04839, 0.3866, 0.05122, 0.7659, 0.04478, 0.7041, 0.08187, 0.6925, 0.09231, 0.753, 0.004397, 0.5844, 0.003585, 0.5219, 0.03244, 0.518, 0.03602, 0.5801, 0.03418, 0.9587, 0.01522, 0.8966, 0.08065, 0.8875, 0.1382, 0.9432, 0.003585, 0.5219, 0.002796, 0.4595, 0.02894, 0.4559, 0.03244, 0.518, 0.01522, 0.8966, 0.0103, 0.8343, 0.06122, 0.8272, 0.08065, 0.8875, 0.002796, 0.4595, 0.001965, 0.397, 0.02523, 0.3938, 0.02894, 0.4559, 0.0103, 0.8343, 0.007907, 0.7718, 0.05122, 0.7659, 0.06122, 0.8272, 0.001965, 0.397, 0.001015, 0.3345, 0.02099, 0.3317, 0.02523, 0.3938, 0.007907, 0.7718, 0.006404, 0.7094, 0.04478, 0.7041, 0.05122, 0.7659, 1.001, 0.3345, 0.9998, 0.272, 1.016, 0.2698, 1.021, 0.3317, 0.006404, 0.7094, 0.005301, 0.6469, 0.03999, 0.6421, 0.04478, 0.7041, 0.4886, 0.9152, 0.4477, 0.9766, 0.3565, 0.9601, 0.4666, 0.9121, 0.9998, 0.272, 0.9981, 0.2096, 1.008, 0.2082, 1.016, 0.2698, 0.005301, 0.6469, 0.004397, 0.5844, 0.03602, 0.5801, 0.03999, 0.6421, 0.4477, 0.9766, 0.03418, 0.9587, 0.1382, 0.9432, 0.3565, 0.9601, 0.981, 0.3338, 0.984, 0.2714, 0.9998, 0.272, 1.001, 0.3345, 0.9677, 0.7079, 0.9704, 0.6456, 1.005, 0.6469, 1.006, 0.7094, 0.5116, 0.9143, 0.5959, 0.9712, 0.4477, 0.9766, 0.4886, 0.9152, 0.984, 0.2714, 0.9882, 0.2092, 0.9981, 0.2096, 0.9998, 0.272, 0.9704, 0.6456, 0.9727, 0.5832, 1.004, 0.5844, 1.005, 0.6469, 0.5959, 0.9712, 0.905, 0.9539, 1.034, 0.9587, 0.4477, 0.9766, 0.9727, 0.5832, 0.9747, 0.5209, 1.004, 0.5219, 1.004, 0.5844, 0.905, 0.9539, 0.9465, 0.8941, 1.015, 0.8966, 1.034, 0.9587, 0.9747, 0.5209, 0.9766, 0.4585, 1.003, 0.4595, 1.004, 0.5219, 0.9465, 0.8941, 0.9582, 0.8323, 1.01, 0.8343, 1.015, 0.8966, 0.9766, 0.4585, 0.9787, 0.3961, 1.002, 0.397, 1.003, 0.4595, 0.9582, 0.8323, 0.964, 0.7702, 1.008, 0.7718, 1.01, 0.8343, 0.9787, 0.3961, 0.981, 0.3338, 1.001, 0.3345, 1.002, 0.397, 0.964, 0.7702, 0.9677, 0.7079, 1.006, 0.7094, 1.008, 0.7718, 0.9505, 0.453, 0.9554, 0.3912, 0.9787, 0.3961, 0.9766, 0.4585, 0.9089, 0.8218, 0.9215, 0.7612, 0.964, 0.7702, 0.9582, 0.8323, 0.9554, 0.3912, 0.9611, 0.3295, 0.981, 0.3338, 0.9787, 0.3961, 0.9215, 0.7612, 0.9298, 0.6999, 0.9677, 0.7079, 0.964, 0.7702, 0.9611, 0.3295, 0.9682, 0.2681, 0.984, 0.2714, 0.981, 0.3338, 0.9298, 0.6999, 0.936, 0.6383, 0.9704, 0.6456, 0.9677, 0.7079, 0.5322, 0.9096, 0.6478, 0.9507, 0.5959, 0.9712, 0.5116, 0.9143, 0.9682, 0.2681, 0.9783, 0.2071, 0.9882, 0.2092, 0.984, 0.2714, 0.936, 0.6383, 0.9412, 0.5766, 0.9727, 0.5832, 0.9704, 0.6456, 0.6478, 0.9507, 0.8238, 0.9333, 0.905, 0.9539, 0.5959, 0.9712, 0.9412, 0.5766, 0.9459, 0.5148, 0.9747, 0.5209, 0.9727, 0.5832, 0.8238, 0.9333, 0.8853, 0.8807, 0.9465, 0.8941, 0.905, 0.9539, 0.9459, 0.5148, 0.9505, 0.453, 0.9766, 0.4585, 0.9747, 0.5209, 0.8853, 0.8807, 0.9089, 0.8218, 0.9582, 0.8323, 0.9465, 0.8941, 0.9104, 0.5648, 0.9175, 0.504, 0.9459, 0.5148, 0.9412, 0.5766, 0.7773, 0.907, 0.8359, 0.8598, 0.8853, 0.8807, 0.8238, 0.9333, 0.9175, 0.504, 0.9247, 0.4431, 0.9505, 0.453, 0.9459, 0.5148, 0.8359, 0.8598, 0.8646, 0.8042, 0.9089, 0.8218, 0.8853, 0.8807, 0.9247, 0.4431, 0.9324, 0.3824, 0.9554, 0.3912, 0.9505, 0.453, 0.8646, 0.8042, 0.8817, 0.7457, 0.9215, 0.7612, 0.9089, 0.8218, 0.9324, 0.3824, 0.9413, 0.3219, 0.9611, 0.3295, 0.9554, 0.3912, 0.8817, 0.7457, 0.8934, 0.6859, 0.9298, 0.6999, 0.9215, 0.7612, 0.9413, 0.3219, 0.9526, 0.262, 0.9682, 0.2681, 0.9611, 0.3295, 0.8934, 0.6859, 0.9026, 0.6255, 0.936, 0.6383, 0.9298, 0.6999, 0.5482, 0.9018, 0.659, 0.9272, 0.6478, 0.9507, 0.5322, 0.9096, 0.9526, 0.262, 0.9687, 0.2033, 0.9783, 0.2071, 0.9682, 0.2681, 0.9026, 0.6255, 0.9104, 0.5648, 0.9412, 0.5766, 0.936, 0.6383, 0.659, 0.9272, 0.7773, 0.907, 0.8238, 0.9333, 0.6478, 0.9507, 0.9216, 0.311, 0.9372, 0.2534, 0.9526, 0.262, 0.9413, 0.3219, 0.8591, 0.667, 0.8704, 0.6079, 0.9026, 0.6255, 0.8934, 0.6859, 0.559, 0.8918, 0.6576, 0.9033, 0.659, 0.9272, 0.5482, 0.9018, 0.9372, 0.2534, 0.9594, 0.1979, 0.9687, 0.2033, 0.9526, 0.262, 0.8704, 0.6079, 0.8803, 0.5485, 0.9104, 0.5648, 0.9026, 0.6255, 0.6576, 0.9033, 0.7453, 0.8793, 0.7773, 0.907, 0.659, 0.9272, 0.8803, 0.5485, 0.8897, 0.4888, 0.9175, 0.504, 0.9104, 0.5648, 0.7453, 0.8793, 0.7964, 0.8347, 0.8359, 0.8598, 0.7773, 0.907, 0.8897, 0.4888, 0.8992, 0.4292, 0.9247, 0.4431, 0.9175, 0.504, 0.7964, 0.8347, 0.8259, 0.7817, 0.8646, 0.8042, 0.8359, 0.8598, 0.8992, 0.4292, 0.9095, 0.3698, 0.9324, 0.3824, 0.9247, 0.4431, 0.8259, 0.7817, 0.8451, 0.7252, 0.8817, 0.7457, 0.8646, 0.8042, 0.9095, 0.3698, 0.9216, 0.311, 0.9413, 0.3219, 0.9324, 0.3824, 0.8451, 0.7252, 0.8591, 0.667, 0.8934, 0.6859, 0.8817, 0.7457, 0.8739, 0.4116, 0.8868, 0.3539, 0.9095, 0.3698, 0.8992, 0.4292, 0.7918, 0.756, 0.8116, 0.701, 0.8451, 0.7252, 0.8259, 0.7817, 0.8868, 0.3539, 0.9022, 0.2971, 0.9216, 0.311, 0.9095, 0.3698, 0.8116, 0.701, 0.8269, 0.6442, 0.8591, 0.667, 0.8451, 0.7252, 0.9022, 0.2971, 0.9222, 0.2422, 0.9372, 0.2534, 0.9216, 0.311, 0.8269, 0.6442, 0.8397, 0.5865, 0.8704, 0.6079, 0.8591, 0.667, 0.565, 0.8804, 0.6509, 0.8798, 0.6576, 0.9033, 0.559, 0.8918, 0.9222, 0.2422, 0.9507, 0.1909, 0.9594, 0.1979, 0.9372, 0.2534, 0.8397, 0.5865, 0.8512, 0.5282, 0.8803, 0.5485, 0.8704, 0.6079, 0.6509, 0.8798, 0.7198, 0.8516, 0.7453, 0.8793, 0.6576, 0.9033, 0.8512, 0.5282, 0.8624, 0.4698, 0.8897, 0.4888, 0.8803, 0.5485, 0.7198, 0.8516, 0.7636, 0.8075, 0.7964, 0.8347, 0.7453, 0.8793, 0.8624, 0.4698, 0.8739, 0.4116, 0.8992, 0.4292, 0.8897, 0.4888, 0.7636, 0.8075, 0.7918, 0.756, 0.8259, 0.7817, 0.7964, 0.8347, 0.8228, 0.5049, 0.8355, 0.4477, 0.8624, 0.4698, 0.8512, 0.5282, 0.6975, 0.8245, 0.7351, 0.7797, 0.7636, 0.8075, 0.7198, 0.8516, 0.8355, 0.4477, 0.8489, 0.3908, 0.8739, 0.4116, 0.8624, 0.4698, 0.7351, 0.7797, 0.7612, 0.7287, 0.7918, 0.756, 0.7636, 0.8075, 0.8489, 0.3908, 0.8642, 0.3348, 0.8868, 0.3539, 0.8739, 0.4116, 0.7612, 0.7287, 0.7807, 0.6746, 0.8116, 0.701, 0.7918, 0.756, 0.8642, 0.3348, 0.8829, 0.2803, 0.9022, 0.2971, 0.8868, 0.3539, 0.7807, 0.6746, 0.7964, 0.6188, 0.8269, 0.6442, 0.8116, 0.701, 0.8829, 0.2803, 0.9075, 0.2287, 0.9222, 0.2422, 0.9022, 0.2971, 0.7964, 0.6188, 0.8101, 0.562, 0.8397, 0.5865, 0.8269, 0.6442, 0.5673, 0.8683, 0.6415, 0.8572, 0.6509, 0.8798, 0.565, 0.8804, 0.9075, 0.2287, 0.9428, 0.1825, 0.9507, 0.1909, 0.9222, 0.2422, 0.8101, 0.562, 0.8228, 0.5049, 0.8512, 0.5282, 0.8397, 0.5865, 0.6415, 0.8572, 0.6975, 0.8245, 0.7198, 0.8516, 0.6509, 0.8798, 0.8637, 0.261, 0.8934, 0.2131, 0.9075, 0.2287, 0.8829, 0.2803, 0.7673, 0.5917, 0.7814, 0.5356, 0.8101, 0.562, 0.7964, 0.6188, 0.5665, 0.8561, 0.6303, 0.8356, 0.6415, 0.8572, 0.5673, 0.8683, 0.8934, 0.2131, 0.9357, 0.1729, 0.9428, 0.1825, 0.9075, 0.2287, 0.7814, 0.5356, 0.795, 0.4792, 0.8228, 0.5049, 0.8101, 0.562, 0.6303, 0.8356, 0.6769, 0.7985, 0.6975, 0.8245, 0.6415, 0.8572, 0.795, 0.4792, 0.8088, 0.423, 0.8355, 0.4477, 0.8228, 0.5049, 0.6769, 0.7985, 0.7094, 0.7521, 0.7351, 0.7797, 0.6975, 0.8245, 0.8088, 0.423, 0.8239, 0.3674, 0.8489, 0.3908, 0.8355, 0.4477, 0.7094, 0.7521, 0.7331, 0.7009, 0.7612, 0.7287, 0.7351, 0.7797, 0.8239, 0.3674, 0.8416, 0.3131, 0.8642, 0.3348, 0.8489, 0.3908, 0.7331, 0.7009, 0.7517, 0.647, 0.7807, 0.6746, 0.7612, 0.7287, 0.8416, 0.3131, 0.8637, 0.261, 0.8829, 0.2803, 0.8642, 0.3348, 0.7517, 0.647, 0.7673, 0.5917, 0.7964, 0.6188, 0.7807, 0.6746, 0.6852, 0.7255, 0.7066, 0.6734, 0.7331, 0.7009, 0.7094, 0.7521, 0.7987, 0.342, 0.8187, 0.2891, 0.8416, 0.3131, 0.8239, 0.3674, 0.7066, 0.6734, 0.724, 0.6192, 0.7517, 0.647, 0.7331, 0.7009, 0.8187, 0.2891, 0.8445, 0.2394, 0.8637, 0.261, 0.8416, 0.3131, 0.724, 0.6192, 0.7392, 0.5639, 0.7673, 0.5917, 0.7517, 0.647, 0.8445, 0.2394, 0.8799, 0.1955, 0.8934, 0.2131, 0.8637, 0.261, 0.7392, 0.5639, 0.7533, 0.508, 0.7814, 0.5356, 0.7673, 0.5917, 0.5633, 0.8443, 0.6181, 0.8154, 0.6303, 0.8356, 0.5665, 0.8561, 0.8799, 0.1955, 0.9299, 0.1622, 0.9357, 0.1729, 0.8934, 0.2131, 0.7533, 0.508, 0.7673, 0.4521, 0.795, 0.4792, 0.7814, 0.5356, 0.6181, 0.8154, 0.6572, 0.7739, 0.6769, 0.7985, 0.6303, 0.8356, 0.7673, 0.4521, 0.7821, 0.3966, 0.8088, 0.423, 0.795, 0.4792, 0.6572, 0.7739, 0.6852, 0.7255, 0.7094, 0.7521, 0.6769, 0.7985, 0.7821, 0.3966, 0.7987, 0.342, 0.8239, 0.3674, 0.8088, 0.423, 0.7253, 0.4802, 0.7395, 0.4243, 0.7673, 0.4521, 0.7533, 0.508, 0.605, 0.7968, 0.6379, 0.7511, 0.6572, 0.7739, 0.6181, 0.8154, 0.7395, 0.4243, 0.7549, 0.369, 0.7821, 0.3966, 0.7673, 0.4521, 0.6379, 0.7511, 0.662, 0.7004, 0.6852, 0.7255, 0.6572, 0.7739, 0.7549, 0.369, 0.7728, 0.315, 0.7987, 0.342, 0.7821, 0.3966, 0.662, 0.7004, 0.681, 0.647, 0.7066, 0.6734, 0.6852, 0.7255, 0.7728, 0.315, 0.7952, 0.2633, 0.8187, 0.2891, 0.7987, 0.342, 0.681, 0.647, 0.697, 0.592, 0.724, 0.6192, 0.7066, 0.6734, 0.7952, 0.2633, 0.8251, 0.2159, 0.8445, 0.2394, 0.8187, 0.2891, 0.697, 0.592, 0.7115, 0.5362, 0.7392, 0.5639, 0.724, 0.6192, 0.8251, 0.2159, 0.8671, 0.1762, 0.8799, 0.1955, 0.8445, 0.2394, 0.7115, 0.5362, 0.7253, 0.4802, 0.7533, 0.508, 0.7392, 0.5639, 0.5583, 0.8331, 0.605, 0.7968, 0.6181, 0.8154, 0.5633, 0.8443, 0.8671, 0.1762, 0.9256, 0.1507, 0.9299, 0.1622, 0.8799, 0.1955, 0.7705, 0.2363, 0.805, 0.1906, 0.8251, 0.2159, 0.7952, 0.2633, 0.6704, 0.5662, 0.6838, 0.5096, 0.7115, 0.5362, 0.697, 0.592, 0.805, 0.1906, 0.8553, 0.1554, 0.8671, 0.1762, 0.8251, 0.2159, 0.6838, 0.5096, 0.697, 0.453, 0.7253, 0.4802, 0.7115, 0.5362, 0.552, 0.8229, 0.5912, 0.78, 0.605, 0.7968, 0.5583, 0.8331, 0.8553, 0.1554, 0.9234, 0.1387, 0.9256, 0.1507, 0.8671, 0.1762, 0.697, 0.453, 0.711, 0.3967, 0.7395, 0.4243, 0.7253, 0.4802, 0.5912, 0.78, 0.6187, 0.7305, 0.6379, 0.7511, 0.605, 0.7968, 0.711, 0.3967, 0.7267, 0.3412, 0.7549, 0.369, 0.7395, 0.4243, 0.6187, 0.7305, 0.6393, 0.6774, 0.662, 0.7004, 0.6379, 0.7511, 0.7267, 0.3412, 0.7457, 0.2873, 0.7728, 0.315, 0.7549, 0.369, 0.6393, 0.6774, 0.656, 0.6223, 0.681, 0.647, 0.662, 0.7004, 0.7457, 0.2873, 0.7705, 0.2363, 0.7952, 0.2633, 0.7728, 0.315, 0.656, 0.6223, 0.6704, 0.5662, 0.697, 0.592, 0.681, 0.647, 0.697, 0.314, 0.7167, 0.2596, 0.7457, 0.2873, 0.7267, 0.3412, 0.6167, 0.6567, 0.631, 0.6, 0.656, 0.6223, 0.6393, 0.6774, 0.7167, 0.2596, 0.7437, 0.2085, 0.7705, 0.2363, 0.7457, 0.2873, 0.631, 0.6, 0.6437, 0.5426, 0.6704, 0.5662, 0.656, 0.6223, 0.7437, 0.2085, 0.7838, 0.1641, 0.805, 0.1906, 0.7705, 0.2363, 0.6437, 0.5426, 0.6557, 0.4849, 0.6838, 0.5096, 0.6704, 0.5662, 0.7838, 0.1641, 0.8448, 0.1333, 0.8553, 0.1554, 0.805, 0.1906, 0.6557, 0.4849, 0.668, 0.4273, 0.697, 0.453, 0.6838, 0.5096, 0.5445, 0.8138, 0.5768, 0.7653, 0.5912, 0.78, 0.552, 0.8229, 0.8448, 0.1333, 0.9238, 0.1265, 0.9234, 0.1387, 0.8553, 0.1554, 0.668, 0.4273, 0.6814, 0.3701, 0.711, 0.3967, 0.697, 0.453, 0.5768, 0.7653, 0.5995, 0.7122, 0.6187, 0.7305, 0.5912, 0.78, 0.6814, 0.3701, 0.697, 0.314, 0.7267, 0.3412, 0.711, 0.3967, 0.5995, 0.7122, 0.6167, 0.6567, 0.6393, 0.6774, 0.6187, 0.7305, 0.8363, 0.1103, 0.9275, 0.1147, 0.9238, 0.1265, 0.8448, 0.1333, 0.6379, 0.404, 0.6502, 0.3457, 0.6814, 0.3701, 0.668, 0.4273, 0.562, 0.7528, 0.5801, 0.6966, 0.5995, 0.7122, 0.5768, 0.7653, 0.6502, 0.3457, 0.665, 0.2884, 0.697, 0.314, 0.6814, 0.3701, 0.5801, 0.6966, 0.5941, 0.639, 0.6167, 0.6567, 0.5995, 0.7122, 0.665, 0.2884, 0.6847, 0.2328, 0.7167, 0.2596, 0.697, 0.314, 0.5941, 0.639, 0.6059, 0.5805, 0.631, 0.6, 0.6167, 0.6567, 0.6847, 0.2328, 0.7136, 0.1808, 0.7437, 0.2085, 0.7167, 0.2596, 0.6059, 0.5805, 0.6166, 0.5217, 0.6437, 0.5426, 0.631, 0.6, 0.7136, 0.1808, 0.7604, 0.1367, 0.7838, 0.1641, 0.7437, 0.2085, 0.6166, 0.5217, 0.627, 0.4628, 0.6557, 0.4849, 0.6437, 0.5426, 0.7604, 0.1367, 0.8363, 0.1103, 0.8448, 0.1333, 0.7838, 0.1641, 0.627, 0.4628, 0.6379, 0.404, 0.668, 0.4273, 0.6557, 0.4849, 0.5362, 0.806, 0.562, 0.7528, 0.5768, 0.7653, 0.5445, 0.8138, 0.6783, 0.1543, 0.7327, 0.1088, 0.7604, 0.1367, 0.7136, 0.1808, 0.5891, 0.5043, 0.5975, 0.4441, 0.627, 0.4628, 0.6166, 0.5217, 0.7327, 0.1088, 0.8314, 0.08657, 0.8363, 0.1103, 0.7604, 0.1367, 0.5975, 0.4441, 0.6066, 0.3841, 0.6379, 0.404, 0.627, 0.4628, 0.5272, 0.7996, 0.5468, 0.7426, 0.562, 0.7528, 0.5362, 0.806, 0.8314, 0.08657, 0.9355, 0.1038, 0.9275, 0.1147, 0.8363, 0.1103, 0.6066, 0.3841, 0.6171, 0.3244, 0.6502, 0.3457, 0.6379, 0.404, 0.5468, 0.7426, 0.5606, 0.684, 0.5801, 0.6966, 0.562, 0.7528, 0.6171, 0.3244, 0.6303, 0.2656, 0.665, 0.2884, 0.6502, 0.3457, 0.5606, 0.684, 0.5714, 0.6244, 0.5941, 0.639, 0.5801, 0.6966, 0.6303, 0.2656, 0.6488, 0.2083, 0.6847, 0.2328, 0.665, 0.2884, 0.5714, 0.6244, 0.5806, 0.5644, 0.6059, 0.5805, 0.5941, 0.639, 0.6488, 0.2083, 0.6783, 0.1543, 0.7136, 0.1808, 0.6847, 0.2328, 0.5806, 0.5644, 0.5891, 0.5043, 0.6166, 0.5217, 0.6059, 0.5805, 0.5923, 0.247, 0.6078, 0.1876, 0.6488, 0.2083, 0.6303, 0.2656, 0.5484, 0.6134, 0.5549, 0.5522, 0.5806, 0.5644, 0.5714, 0.6244, 0.6078, 0.1876, 0.635, 0.1306, 0.6783, 0.1543, 0.6488, 0.2083, 0.5549, 0.5522, 0.561, 0.4909, 0.5891, 0.5043, 0.5806, 0.5644, 0.635, 0.1306, 0.696, 0.0815, 0.7327, 0.1088, 0.6783, 0.1543, 0.561, 0.4909, 0.5672, 0.4296, 0.5975, 0.4441, 0.5891, 0.5043, 0.696, 0.0815, 0.8339, 0.06271, 0.8314, 0.08657, 0.7327, 0.1088, 0.5672, 0.4296, 0.5739, 0.3684, 0.6066, 0.3841, 0.5975, 0.4441, 0.5178, 0.7949, 0.5313, 0.7351, 0.5468, 0.7426, 0.5272, 0.7996, 0.8339, 0.06271, 0.9485, 0.09453, 0.9355, 0.1038, 0.8314, 0.08657, 0.5739, 0.3684, 0.5819, 0.3075, 0.6171, 0.3244, 0.6066, 0.3841, 0.5313, 0.7351, 0.5409, 0.6744, 0.5606, 0.684, 0.5468, 0.7426, 0.5819, 0.3075, 0.5923, 0.247, 0.6303, 0.2656, 0.6171, 0.3244, 0.5409, 0.6744, 0.5484, 0.6134, 0.5714, 0.6244, 0.5606, 0.684, 0.8565, 0.03989, 0.9666, 0.08793, 0.9485, 0.09453, 0.8339, 0.06271, 0.54, 0.3579, 0.5448, 0.2959, 0.5819, 0.3075, 0.5739, 0.3684, 0.5156, 0.7302, 0.521, 0.6683, 0.5409, 0.6744, 0.5313, 0.7351, 0.5448, 0.2959, 0.5512, 0.2341, 0.5923, 0.247, 0.5819, 0.3075, 0.521, 0.6683, 0.5252, 0.6062, 0.5484, 0.6134, 0.5409, 0.6744, 0.5512, 0.2341, 0.5612, 0.1728, 0.6078, 0.1876, 0.5923, 0.247, 0.5252, 0.6062, 0.5289, 0.5441, 0.5549, 0.5522, 0.5484, 0.6134, 0.5612, 0.1728, 0.5806, 0.1125, 0.635, 0.1306, 0.6078, 0.1876, 0.5289, 0.5441, 0.5324, 0.482, 0.561, 0.4909, 0.5549, 0.5522, 0.5806, 0.1125, 0.6382, 0.05684, 0.696, 0.0815, 0.635, 0.1306, 0.5324, 0.482, 0.536, 0.4199, 0.5672, 0.4296, 0.561, 0.4909, 0.6382, 0.05684, 0.8565, 0.03989, 0.8339, 0.06271, 0.696, 0.0815, 0.536, 0.4199, 0.54, 0.3579, 0.5739, 0.3684, 0.5672, 0.4296, 0.508, 0.7918, 0.5156, 0.7302, 0.5313, 0.7351, 0.5178, 0.7949, 0.5152, 0.1034, 0.5342, 0.04134, 0.6382, 0.05684, 0.5806, 0.1125, 0.5036, 0.4781, 0.5044, 0.4156, 0.536, 0.4199, 0.5324, 0.482, 0.5342, 0.04134, 0.9477, 0.02335, 0.8565, 0.03989, 0.6382, 0.05684, 0.5044, 0.4156, 0.5053, 0.3531, 0.54, 0.3579, 0.536, 0.4199, 0.4981, 0.7904, 0.4998, 0.728, 0.5156, 0.7302, 0.508, 0.7918, 0.9477, 0.02335, 0.9886, 0.08481, 0.9666, 0.08793, 0.8565, 0.03989, 0.5053, 0.3531, 0.5064, 0.2906, 0.5448, 0.2959, 0.54, 0.3579, 0.4998, 0.728, 0.501, 0.6655, 0.521, 0.6683, 0.5156, 0.7302, 0.5064, 0.2906, 0.5079, 0.2282, 0.5512, 0.2341, 0.5448, 0.2959, 0.501, 0.6655, 0.502, 0.603, 0.5252, 0.6062, 0.521, 0.6683, 0.5079, 0.2282, 0.5103, 0.1657, 0.5612, 0.1728, 0.5512, 0.2341, 0.502, 0.603, 0.5028, 0.5405, 0.5289, 0.5441, 0.5252, 0.6062, 0.5103, 0.1657, 0.5152, 0.1034, 0.5806, 0.1125, 0.5612, 0.1728, 0.5028, 0.5405, 0.5036, 0.4781, 0.5324, 0.482, 0.5289, 0.5441, 0.481, 0.6662, 0.4787, 0.6039, 0.502, 0.603, 0.501, 0.6655, 0.464, 0.2298, 0.4582, 0.1677, 0.5103, 0.1657, 0.5079, 0.2282, 0.4787, 0.6039, 0.4766, 0.5415, 0.5028, 0.5405, 0.502, 0.603, 0.4582, 0.1677, 0.4465, 0.1059, 0.5152, 0.1034, 0.5103, 0.1657, 0.4766, 0.5415, 0.4747, 0.4791, 0.5036, 0.4781, 0.5028, 0.5405, 0.4465, 0.1059, 0.405, 0.04605, 0.5342, 0.04134, 0.5152, 0.1034, 0.4747, 0.4791, 0.4727, 0.4168, 0.5044, 0.4156, 0.5036, 0.4781, 1.405, 0.04605, 1.096, 0.02879, 0.9477, 0.02335, 0.5342, 0.04134, 0.4727, 0.4168, 0.4704, 0.3544, 0.5053, 0.3531, 0.5044, 0.4156, 0.4882, 0.7908, 0.484, 0.7286, 0.4998, 0.728, 0.4981, 0.7904, 1.096, 0.02879, 1.012, 0.08567, 0.9886, 0.08481, 0.9477, 0.02335, 0.4704, 0.3544, 0.4677, 0.2921, 0.5064, 0.2906, 0.5053, 0.3531, 0.484, 0.7286, 0.481, 0.6662, 0.501, 0.6655, 0.4998, 0.728, 0.4677, 0.2921, 0.464, 0.2298, 0.5079, 0.2282, 0.5064, 0.2906, 0.4412, 0.4234, 0.436, 0.3617, 0.4704, 0.3544, 0.4727, 0.4168, 0.4783, 0.7929, 0.4682, 0.7319, 0.484, 0.7286, 0.4882, 0.7908, 0.1478, 0.04931, 0.03217, 0.09036, 0.01158, 0.08567, 0.09588, 0.02879, 0.436, 0.3617, 0.4298, 0.3001, 0.4677, 0.2921, 0.4704, 0.3544, 0.4682, 0.7319, 0.4611, 0.6705, 0.481, 0.6662, 0.484, 0.7286, 0.4298, 0.3001, 0.4215, 0.2388, 0.464, 0.2298, 0.4677, 0.2921, 0.4611, 0.6705, 0.4554, 0.6088, 0.4787, 0.6039, 0.481, 0.6662, 0.4215, 0.2388, 0.4089, 0.1782, 0.4582, 0.1677, 0.464, 0.2298, 0.4554, 0.6088, 0.4505, 0.547, 0.4766, 0.5415, 0.4787, 0.6039, 0.4089, 0.1782, 0.3853, 0.1193, 0.4465, 0.1059, 0.4582, 0.1677, 0.4505, 0.547, 0.4459, 0.4852, 0.4747, 0.4791, 0.4766, 0.5415, 0.3853, 0.1193, 0.3238, 0.06674, 0.405, 0.04605, 0.4465, 0.1059, 0.4459, 0.4852, 0.4412, 0.4234, 0.4727, 0.4168, 0.4747, 0.4791, 0.3238, 0.06674, 0.1478, 0.04931, 0.09588, 0.02879, 0.405, 0.04605, 0.3646, 0.1958, 0.3359, 0.1402, 0.3853, 0.1193, 0.4089, 0.1782, 0.4247, 0.5569, 0.4175, 0.496, 0.4459, 0.4852, 0.4505, 0.547, 0.3359, 0.1402, 0.2773, 0.09296, 0.3238, 0.06674, 0.3853, 0.1193, 0.4175, 0.496, 0.4104, 0.4352, 0.4412, 0.4234, 0.4459, 0.4852, 0.2773, 0.09296, 0.159, 0.07282, 0.1478, 0.04931, 0.3238, 0.06674, 0.4104, 0.4352, 0.4026, 0.3745, 0.436, 0.3617, 0.4412, 0.4234, 0.4687, 0.7967, 0.4526, 0.738, 0.4682, 0.7319, 0.4783, 0.7929, 0.159, 0.07282, 0.04817, 0.09819, 0.03217, 0.09036, 0.1478, 0.04931, 0.4026, 0.3745, 0.3934, 0.3141, 0.4298, 0.3001, 0.436, 0.3617, 0.4526, 0.738, 0.4413, 0.6781, 0.4611, 0.6705, 0.4682, 0.7319, 0.3934, 0.3141, 0.3817, 0.2543, 0.4215, 0.2388, 0.4298, 0.3001, 0.4413, 0.6781, 0.4324, 0.6176, 0.4554, 0.6088, 0.4611, 0.6705, 0.3817, 0.2543, 0.3646, 0.1958, 0.4089, 0.1782, 0.4215, 0.2388, 0.4324, 0.6176, 0.4247, 0.5569, 0.4505, 0.547, 0.4554, 0.6088, 0.3591, 0.333, 0.3451, 0.2748, 0.3817, 0.2543, 0.3934, 0.3141, 0.4216, 0.689, 0.4095, 0.6302, 0.4324, 0.6176, 0.4413, 0.6781, 0.3451, 0.2748, 0.3259, 0.2183, 0.3646, 0.1958, 0.3817, 0.2543, 0.4095, 0.6302, 0.3992, 0.5708, 0.4247, 0.5569, 0.4324, 0.6176, 0.3259, 0.2183, 0.2964, 0.1653, 0.3359, 0.1402, 0.3646, 0.1958, 0.3992, 0.5708, 0.3897, 0.5112, 0.4175, 0.496, 0.4247, 0.5569, 0.2964, 0.1653, 0.2453, 0.1207, 0.2773, 0.09296, 0.3359, 0.1402, 0.3897, 0.5112, 0.3803, 0.4515, 0.4104, 0.4352, 0.4175, 0.496, 0.2453, 0.1207, 0.1576, 0.0967, 0.159, 0.07282, 0.2773, 0.09296, 0.3803, 0.4515, 0.3704, 0.3921, 0.4026, 0.3745, 0.4104, 0.4352, 0.4594, 0.8021, 0.4372, 0.7466, 0.4526, 0.738, 0.4687, 0.7967, 0.1576, 0.0967, 0.05896, 0.1082, 0.04817, 0.09819, 0.159, 0.07282, 0.3704, 0.3921, 0.3591, 0.333, 0.3934, 0.3141, 0.4026, 0.3745, 0.4372, 0.7466, 0.4216, 0.689, 0.4413, 0.6781, 0.4526, 0.738, 0.2198, 0.1484, 0.1509, 0.1202, 0.1576, 0.0967, 0.2453, 0.1207, 0.3512, 0.4718, 0.3397, 0.4135, 0.3704, 0.3921, 0.3803, 0.4515, 0.4507, 0.8091, 0.4222, 0.7578, 0.4372, 0.7466, 0.4594, 0.8021, 0.1509, 0.1202, 0.06505, 0.1196, 0.05896, 0.1082, 0.1576, 0.0967, 0.3397, 0.4135, 0.3269, 0.3558, 0.3591, 0.333, 0.3704, 0.3921, 0.4222, 0.7578, 0.4022, 0.7029, 0.4216, 0.689, 0.4372, 0.7466, 0.3269, 0.3558, 0.3116, 0.299, 0.3451, 0.2748, 0.3591, 0.333, 0.4022, 0.7029, 0.3868, 0.6461, 0.4095, 0.6302, 0.4216, 0.689, 0.3116, 0.299, 0.2918, 0.244, 0.3259, 0.2183, 0.3451, 0.2748, 0.3868, 0.6461, 0.3739, 0.5884, 0.3992, 0.5708, 0.4095, 0.6302, 0.2918, 0.244, 0.2636, 0.1925, 0.2964, 0.1653, 0.3259, 0.2183, 0.3739, 0.5884, 0.3624, 0.5302, 0.3897, 0.5112, 0.3992, 0.5708, 0.2636, 0.1925, 0.2198, 0.1484, 0.2453, 0.1207, 0.2964, 0.1653, 0.3624, 0.5302, 0.3512, 0.4718, 0.3803, 0.4515, 0.3897, 0.5112, 0.2612, 0.2713, 0.2351, 0.2203, 0.2636, 0.1925, 0.2918, 0.244, 0.3489, 0.6092, 0.3355, 0.5523, 0.3624, 0.5302, 0.3739, 0.5884, 0.2351, 0.2203, 0.1975, 0.1755, 0.2198, 0.1484, 0.2636, 0.1925, 0.3355, 0.5523, 0.3228, 0.4951, 0.3512, 0.4718, 0.3624, 0.5302, 0.1975, 0.1755, 0.1415, 0.1428, 0.1509, 0.1202, 0.2198, 0.1484, 0.3228, 0.4951, 0.3101, 0.438, 0.3397, 0.4135, 0.3512, 0.4718, 0.4428, 0.8175, 0.4075, 0.7713, 0.4222, 0.7578, 0.4507, 0.8091, 0.1415, 0.1428, 0.06727, 0.1317, 0.06505, 0.1196, 0.1509, 0.1202, 0.3101, 0.438, 0.2964, 0.3812, 0.3269, 0.3558, 0.3397, 0.4135, 0.4075, 0.7713, 0.3829, 0.7197, 0.4022, 0.7029, 0.4222, 0.7578, 0.2964, 0.3812, 0.2807, 0.3254, 0.3116, 0.299, 0.3269, 0.3558, 0.3829, 0.7197, 0.3642, 0.6652, 0.3868, 0.6461, 0.4022, 0.7029, 0.2807, 0.3254, 0.2612, 0.2713, 0.2918, 0.244, 0.3116, 0.299, 0.3642, 0.6652, 0.3489, 0.6092, 0.3739, 0.5884, 0.3868, 0.6461, 0.2673, 0.4083, 0.2517, 0.353, 0.2807, 0.3254, 0.2964, 0.3812, 0.3637, 0.739, 0.3416, 0.6869, 0.3642, 0.6652, 0.3829, 0.7197, 0.2517, 0.353, 0.2331, 0.2991, 0.2612, 0.2713, 0.2807, 0.3254, 0.3416, 0.6869, 0.3239, 0.6326, 0.3489, 0.6092, 0.3642, 0.6652, 0.2331, 0.2991, 0.2094, 0.2479, 0.2351, 0.2203, 0.2612, 0.2713, 0.3239, 0.6326, 0.3088, 0.577, 0.3355, 0.5523, 0.3489, 0.6092, 0.2094, 0.2479, 0.1769, 0.2015, 0.1975, 0.1755, 0.2351, 0.2203, 0.3088, 0.577, 0.295, 0.5208, 0.3228, 0.4951, 0.3355, 0.5523, 0.1769, 0.2015, 0.1303, 0.1644, 0.1415, 0.1428, 0.1975, 0.1755, 0.295, 0.5208, 0.2814, 0.4644, 0.3101, 0.438, 0.3228, 0.4951, 0.4357, 0.8271, 0.3934, 0.7869, 0.4075, 0.7713, 0.4428, 0.8175, 0.1303, 0.1644, 0.06646, 0.1439, 0.06727, 0.1317, 0.1415, 0.1428, 0.2814, 0.4644, 0.2673, 0.4083, 0.2964, 0.3812, 0.3101, 0.438, 0.3934, 0.7869, 0.3637, 0.739, 0.3829, 0.7197, 0.4075, 0.7713, 0.1572, 0.2261, 0.1181, 0.1846, 0.1303, 0.1644, 0.1769, 0.2015, 0.2673, 0.5479, 0.2533, 0.492, 0.2814, 0.4644, 0.295, 0.5208, 0.4299, 0.8378, 0.3799, 0.8045, 0.3934, 0.7869, 0.4357, 0.8271, 0.1181, 0.1846, 0.0633, 0.1557, 0.06646, 0.1439, 0.1303, 0.1644, 0.2533, 0.492, 0.2392, 0.4361, 0.2673, 0.4083, 0.2814, 0.4644, 0.3799, 0.8045, 0.3445, 0.7606, 0.3637, 0.739, 0.3934, 0.7869, 0.2392, 0.4361, 0.224, 0.3808, 0.2517, 0.353, 0.2673, 0.4083, 0.3445, 0.7606, 0.3187, 0.7109, 0.3416, 0.6869, 0.3637, 0.739, 0.224, 0.3808, 0.2066, 0.3266, 0.2331, 0.2991, 0.2517, 0.353, 0.3187, 0.7109, 0.2987, 0.658, 0.3239, 0.6326, 0.3416, 0.6869, 0.2066, 0.3266, 0.1852, 0.2745, 0.2094, 0.2479, 0.2331, 0.2991, 0.2987, 0.658, 0.2821, 0.6034, 0.3088, 0.577, 0.3239, 0.6326, 0.1852, 0.2745, 0.1572, 0.2261, 0.1769, 0.2015, 0.2094, 0.2479, 0.2821, 0.6034, 0.2673, 0.5479, 0.295, 0.5208, 0.3088, 0.577, 0.181, 0.353, 0.162, 0.2996, 0.1852, 0.2745, 0.2066, 0.3266, 0.2728, 0.685, 0.2549, 0.631, 0.2821, 0.6034, 0.2987, 0.658, 0.162, 0.2996, 0.1379, 0.2489, 0.1572, 0.2261, 0.1852, 0.2745, 0.2549, 0.631, 0.2395, 0.5757, 0.2673, 0.5479, 0.2821, 0.6034, 0.1379, 0.2489, 0.105, 0.2032, 0.1181, 0.1846, 0.1572, 0.2261, 0.2395, 0.5757, 0.2253, 0.5198, 0.2533, 0.492, 0.2673, 0.5479, 0.4256, 0.8493, 0.3671, 0.8238, 0.3799, 0.8045, 0.4299, 0.8378, 0.105, 0.2032, 0.05833, 0.1669, 0.0633, 0.1557, 0.1181, 0.1846, 0.2253, 0.5198, 0.2115, 0.4638, 0.2392, 0.4361, 0.2533, 0.492, 0.3671, 0.8238, 0.3251, 0.7841, 0.3445, 0.7606, 0.3799, 0.8045, 0.2115, 0.4638, 0.197, 0.408, 0.224, 0.3808, 0.2392, 0.4361, 0.3251, 0.7841, 0.2952, 0.7367, 0.3187, 0.7109, 0.3445, 0.7606, 0.197, 0.408, 0.181, 0.353, 0.2066, 0.3266, 0.224, 0.3808, 0.2952, 0.7367, 0.2728, 0.685, 0.2987, 0.658, 0.3187, 0.7109, 0.3553, 0.8446, 0.305, 0.8094, 0.3251, 0.7841, 0.3671, 0.8238, 0.1838, 0.4904, 0.1704, 0.4338, 0.197, 0.408, 0.2115, 0.4638, 0.305, 0.8094, 0.2705, 0.7637, 0.2952, 0.7367, 0.3251, 0.7841, 0.1704, 0.4338, 0.156, 0.3777, 0.181, 0.353, 0.197, 0.408, 0.2705, 0.7637, 0.2457, 0.7127, 0.2728, 0.685, 0.2952, 0.7367, 0.156, 0.3777, 0.1393, 0.3226, 0.162, 0.2996, 0.181, 0.353, 0.2457, 0.7127, 0.2267, 0.6588, 0.2549, 0.631, 0.2728, 0.685, 0.1393, 0.3226, 0.1187, 0.2695, 0.1379, 0.2489, 0.162, 0.2996, 0.2267, 0.6588, 0.211, 0.6033, 0.2395, 0.5757, 0.2549, 0.631, 0.1187, 0.2695, 0.09118, 0.22, 0.105, 0.2032, 0.1379, 0.2489, 0.211, 0.6033, 0.197, 0.547, 0.2253, 0.5198, 0.2395, 0.5757, 0.4234, 0.8613, 0.3553, 0.8446, 0.3671, 0.8238, 0.4256, 0.8493, 0.09118, 0.22, 0.05195, 0.1771, 0.05833, 0.1669, 0.105, 0.2032, 0.197, 0.547, 0.1838, 0.4904, 0.2115, 0.4638, 0.2253, 0.5198, 0.197, 0.686, 0.1814, 0.6299, 0.211, 0.6033, 0.2267, 0.6588, 0.09949, 0.2878, 0.07683, 0.2347, 0.09118, 0.22, 0.1187, 0.2695, 0.1814, 0.6299, 0.168, 0.5727, 0.197, 0.547, 0.211, 0.6033, 0.4238, 0.8735, 0.3448, 0.8667, 0.3553, 0.8446, 0.4234, 0.8613, 0.07683, 0.2347, 0.04448, 0.1862, 0.05195, 0.1771, 0.09118, 0.22, 0.168, 0.5727, 0.1557, 0.5151, 0.1838, 0.4904, 0.197, 0.547, 0.3448, 0.8667, 0.2838, 0.8359, 0.305, 0.8094, 0.3553, 0.8446, 0.1557, 0.5151, 0.1437, 0.4574, 0.1704, 0.4338, 0.1838, 0.4904, 0.2838, 0.8359, 0.2437, 0.7915, 0.2705, 0.7637, 0.305, 0.8094, 0.1437, 0.4574, 0.131, 0.4, 0.156, 0.3777, 0.1704, 0.4338, 0.2437, 0.7915, 0.2167, 0.7404, 0.2457, 0.7127, 0.2705, 0.7637, 0.131, 0.4, 0.1167, 0.3433, 0.1393, 0.3226, 0.156, 0.3777, 0.2167, 0.7404, 0.197, 0.686, 0.2267, 0.6588, 0.2457, 0.7127, 0.1167, 0.3433, 0.09949, 0.2878, 0.1187, 0.2695, 0.1393, 0.3226, 0.1166, 0.4783, 0.1059, 0.4195, 0.131, 0.4, 0.1437, 0.4574, 0.2136, 0.8192, 0.1847, 0.7672, 0.2167, 0.7404, 0.2437, 0.7915, 0.1059, 0.4195, 0.09413, 0.361, 0.1167, 0.3433, 0.131, 0.4, 0.1847, 0.7672, 0.165, 0.7116, 0.197, 0.686, 0.2167, 0.7404, 0.09413, 0.361, 0.08013, 0.3034, 0.09949, 0.2878, 0.1167, 0.3433, 0.165, 0.7116, 0.1502, 0.6543, 0.1814, 0.6299, 0.197, 0.686, 0.08013, 0.3034, 0.06202, 0.2472, 0.07683, 0.2347, 0.09949, 0.2878, 0.1502, 0.6543, 0.1379, 0.596, 0.168, 0.5727, 0.1814, 0.6299, 0.4275, 0.8853, 0.3364, 0.8897, 0.3448, 0.8667, 0.4238, 0.8735, 0.06202, 0.2472, 0.03617, 0.194, 0.04448, 0.1862, 0.07683, 0.2347, 0.1379, 0.596, 0.127, 0.5372, 0.1557, 0.5151, 0.168, 0.5727, 0.3364, 0.8897, 0.2604, 0.8633, 0.2838, 0.8359, 0.3448, 0.8667, 0.127, 0.5372, 0.1166, 0.4783, 0.1437, 0.4574, 0.1557, 0.5151, 0.2604, 0.8633, 0.2136, 0.8192, 0.2437, 0.7915, 0.2838, 0.8359, 0.04682, 0.2574, 0.02721, 0.2004, 0.03617, 0.194, 0.06202, 0.2472, 0.1066, 0.6159, 0.09754, 0.5559, 0.127, 0.5372, 0.1379, 0.596, 0.3314, 0.9134, 0.2327, 0.8912, 0.2604, 0.8633, 0.3364, 0.8897, 0.09754, 0.5559, 0.08907, 0.4957, 0.1166, 0.4783, 0.127, 0.5372, 0.2327, 0.8912, 0.1783, 0.8457, 0.2136, 0.8192, 0.2604, 0.8633, 0.08907, 0.4957, 0.08056, 0.4356, 0.1059, 0.4195, 0.1166, 0.4783, 0.1783, 0.8457, 0.1488, 0.7917, 0.1847, 0.7672, 0.2136, 0.8192, 0.08056, 0.4356, 0.07136, 0.3756, 0.09413, 0.361, 0.1059, 0.4195, 0.1488, 0.7917, 0.1303, 0.7344, 0.165, 0.7116, 0.1847, 0.7672, 0.07136, 0.3756, 0.06059, 0.316, 0.08013, 0.3034, 0.09413, 0.361, 0.1303, 0.7344, 0.1171, 0.6756, 0.1502, 0.6543, 0.165, 0.7116, 0.06059, 0.316, 0.04682, 0.2574, 0.06202, 0.2472, 0.08013, 0.3034, 0.1171, 0.6756, 0.1066, 0.6159, 0.1379, 0.596, 0.1502, 0.6543, 0.4355, 0.8962, 0.3314, 0.9134, 0.3364, 0.8897, 0.4275, 0.8853, 1.008, 0.2082, 0.9953, 0.1471, 1.018, 0.2051, 0.4953, 0.8529, 0.4666, 0.9121, 0.4485, 0.9055, 0.4953, 0.8529, 0.4886, 0.9152, 0.4666, 0.9121, 0.9981, 0.2096, 0.9953, 0.1471, 1.008, 0.2082, 0.9882, 0.2092, 0.9953, 0.1471, 0.9981, 0.2096, 0.4953, 0.8529, 0.5116, 0.9143, 0.4886, 0.9152, 0.4953, 0.8529, 0.5322, 0.9096, 0.5116, 0.9143, 0.9783, 0.2071, 0.9953, 0.1471, 0.9882, 0.2092, 0.9687, 0.2033, 0.9953, 0.1471, 0.9783, 0.2071, 0.4953, 0.8529, 0.5482, 0.9018, 0.5322, 0.9096, 0.9594, 0.1979, 0.9953, 0.1471, 0.9687, 0.2033, 0.4953, 0.8529, 0.559, 0.8918, 0.5482, 0.9018, 0.4953, 0.8529, 0.565, 0.8804, 0.559, 0.8918, 0.9507, 0.1909, 0.9953, 0.1471, 0.9594, 0.1979, 0.9428, 0.1825, 0.9953, 0.1471, 0.9507, 0.1909, 0.4953, 0.8529, 0.5673, 0.8683, 0.565, 0.8804, 0.4953, 0.8529, 0.5665, 0.8561, 0.5673, 0.8683, 0.9357, 0.1729, 0.9953, 0.1471, 0.9428, 0.1825, 0.4953, 0.8529, 0.5633, 0.8443, 0.5665, 0.8561, 0.9299, 0.1622, 0.9953, 0.1471, 0.9357, 0.1729, 0.9256, 0.1507, 0.9953, 0.1471, 0.9299, 0.1622, 0.4953, 0.8529, 0.5583, 0.8331, 0.5633, 0.8443, 0.4953, 0.8529, 0.552, 0.8229, 0.5583, 0.8331, 0.9234, 0.1387, 0.9953, 0.1471, 0.9256, 0.1507, 0.4953, 0.8529, 0.5445, 0.8138, 0.552, 0.8229, 0.9238, 0.1265, 0.9953, 0.1471, 0.9234, 0.1387, 0.9275, 0.1147, 0.9953, 0.1471, 0.9238, 0.1265, 0.4953, 0.8529, 0.5362, 0.806, 0.5445, 0.8138, 0.4953, 0.8529, 0.5272, 0.7996, 0.5362, 0.806, 0.9355, 0.1038, 0.9953, 0.1471, 0.9275, 0.1147, 0.4953, 0.8529, 0.5178, 0.7949, 0.5272, 0.7996, 0.9485, 0.09453, 0.9953, 0.1471, 0.9355, 0.1038, 0.9666, 0.08793, 0.9953, 0.1471, 0.9485, 0.09453, 0.4953, 0.8529, 0.508, 0.7918, 0.5178, 0.7949, 0.4953, 0.8529, 0.4981, 0.7904, 0.508, 0.7918, 0.9886, 0.08481, 0.9953, 0.1471, 0.9666, 0.08793, 0.4953, 0.8529, 0.4882, 0.7908, 0.4981, 0.7904, 1.012, 0.08567, 0.9953, 0.1471, 0.9886, 0.08481, 1.032, 0.09036, 0.9953, 0.1471, 1.012, 0.08567, 0.4953, 0.8529, 0.4783, 0.7929, 0.4882, 0.7908, 0.4953, 0.8529, 0.4687, 0.7967, 0.4783, 0.7929, 1.048, 0.09819, 0.9953, 0.1471, 1.032, 0.09036, 1.059, 0.1082, 0.9953, 0.1471, 1.048, 0.09819, 0.4953, 0.8529, 0.4594, 0.8021, 0.4687, 0.7967, 1.065, 0.1196, 0.9953, 0.1471, 1.059, 0.1082, 0.4953, 0.8529, 0.4507, 0.8091, 0.4594, 0.8021, 0.4953, 0.8529, 0.4428, 0.8175, 0.4507, 0.8091, 1.067, 0.1317, 0.9953, 0.1471, 1.065, 0.1196, 1.066, 0.1439, 0.9953, 0.1471, 1.067, 0.1317, 0.4953, 0.8529, 0.4357, 0.8271, 0.4428, 0.8175, 1.063, 0.1557, 0.9953, 0.1471, 1.066, 0.1439, 0.4953, 0.8529, 0.4299, 0.8378, 0.4357, 0.8271, 0.4953, 0.8529, 0.4256, 0.8493, 0.4299, 0.8378, 1.058, 0.1669, 0.9953, 0.1471, 1.063, 0.1557, 1.052, 0.1771, 0.9953, 0.1471, 1.058, 0.1669, 0.4953, 0.8529, 0.4234, 0.8613, 0.4256, 0.8493, 0.4953, 0.8529, 0.4238, 0.8735, 0.4234, 0.8613, 1.044, 0.1862, 0.9953, 0.1471, 1.052, 0.1771, 0.4953, 0.8529, 0.4275, 0.8853, 0.4238, 0.8735, 1.036, 0.194, 0.9953, 0.1471, 1.044, 0.1862, 1.027, 0.2004, 0.9953, 0.1471, 1.036, 0.194, 0.4953, 0.8529, 0.4355, 0.8962, 0.4275, 0.8853, 0.04839, 0.3866, 0.04087, 0.3256, 0.06059, 0.316, 0.07136, 0.3756, 0.09231, 0.753, 0.08187, 0.6925, 0.1171, 0.6756, 0.1303, 0.7344, 0.4953, 0.8529, 0.4485, 0.9055, 0.4355, 0.8962, 0.04087, 0.3256, 0.03134, 0.2649, 0.04682, 0.2574, 0.06059, 0.316, 0.08187, 0.6925, 0.07389, 0.6316, 0.1066, 0.6159, 0.1171, 0.6756, 0.4485, 0.9055, 0.3339, 0.9373, 0.3314, 0.9134, 0.4355, 0.8962, 0.03134, 0.2649, 0.01778, 0.2051, 0.02721, 0.2004, 0.04682, 0.2574, 0.07389, 0.6316, 0.06716, 0.5704, 0.09754, 0.5559, 0.1066, 0.6159, 0.3339, 0.9373, 0.196, 0.9185, 0.2327, 0.8912, 0.3314, 0.9134, 1.018, 0.2051, 0.9953, 0.1471, 1.027, 0.2004, 0.06716, 0.5704, 0.06099, 0.5091, 0.08907, 0.4957, 0.09754, 0.5559, 0.196, 0.9185, 0.135, 0.8694, 0.1783, 0.8457, 0.2327, 0.8912, 0.06099, 0.5091, 0.05489, 0.4478, 0.08056, 0.4356, 0.08907, 0.4957, 0.135, 0.8694, 0.1078, 0.8124, 0.1488, 0.7917, 0.1783, 0.8457, 0.05489, 0.4478, 0.04839, 0.3866, 0.07136, 0.3756, 0.08056, 0.4356, 0.1078, 0.8124, 0.09231, 0.753, 0.1303, 0.7344, 0.1488, 0.7917])
me_sphere.materials.append(mat_material)
me_sphere.use_remesh_preserve_volume = False
me_sphere.use_remesh_preserve_attributes = False
me_sphere.use_mirror_vertex_groups = False
me_sphere.update()

# ---- objects
ob_sun = bpy.data.objects.new('Sun', light_sun)
ob_sphere = bpy.data.objects.new('Sphere', me_sphere)

# ---- transforms, parenting, visibility, modifiers, constraints
ob_sun.location = (-2.787, -4.307, 2.714)
ob_sun.lineart.crease_threshold = 0.0
ob_sphere.location = (0.0, 0.0, 0.0)
ob_sphere.lineart.crease_threshold = 0.0

# ---- collection membership
col_collection_1.objects.link(ob_sun)
col_collection_1.objects.link(ob_sphere)

# ---- scene / render settings (as saved in the file)
scene.frame_start = 1; scene.frame_end = 250; scene.frame_set(1)
scene.render.engine = 'BLENDER_EEVEE_NEXT'
scene.render.image_settings.color_mode = 'RGB'
scene.render.image_settings.compression = 90
scene.render.resolution_percentage = 50
scene.render.dither_intensity = 0.0
scene.render.bake_margin = 2
scene.render.bake_bias = 0.0
scene.cycles.use_denoising = False
scene.cycles.samples = 10
scene.cycles.sampling_pattern = 'TABULATED_SOBOL'
scene.cycles.light_sampling_threshold = 0.0
scene.cycles.use_adaptive_sampling = False
scene.cycles.use_light_tree = False
scene.cycles.blur_glossy = 0.0
scene.cycles.volume_bounces = 1
scene.cycles.pixel_filter_type = 'GAUSSIAN'
scene.cycles.sample_clamp_indirect = 0.0
scene.view_settings.view_transform = 'Standard'
bpy.context.view_layer.update()

# ---- added for rendering (the .blend has no active camera): camera
cam_auto = bpy.data.cameras.new('AutoCamera')
cam_auto.lens = 50.0
cam_auto.sensor_width = 36.0
cam_auto.clip_end = 1000.0
ob_auto_camera = bpy.data.objects.new('AutoCamera', cam_auto)
scene.collection.objects.link(ob_auto_camera)
ob_auto_camera.location = (3.20507, -3.84609, 2.56406)
ob_auto_camera.rotation_euler = (1.09748, -7.21219e-08, 0.694738)
scene.camera = ob_auto_camera
bpy.context.view_layer.update()
